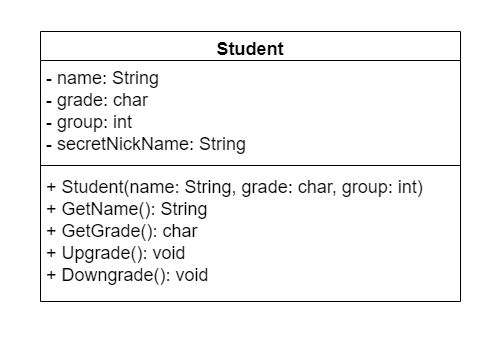

The diagram above was exported from draw.io. Its source (the exported page's mxGraphModel, read from the mxfile embedded in the PNG):
<mxGraphModel dx="1422" dy="774" grid="1" gridSize="10" guides="1" tooltips="1" connect="1" arrows="1" fold="1" page="1" pageScale="1" pageWidth="500" pageHeight="350" math="0" shadow="0">
  <root>
    <mxCell id="WIyWlLk6GJQsqaUBKTNV-0" />
    <mxCell id="WIyWlLk6GJQsqaUBKTNV-1" parent="WIyWlLk6GJQsqaUBKTNV-0" />
    <mxCell id="29fuSCLM17ofzD6bFqTW-0" value="Student" style="swimlane;fontStyle=1;align=center;verticalAlign=top;childLayout=stackLayout;horizontal=1;startSize=29;horizontalStack=0;resizeParent=1;resizeParentMax=0;resizeLast=0;collapsible=1;marginBottom=0;fontSize=18;" parent="WIyWlLk6GJQsqaUBKTNV-1" vertex="1">
      <mxGeometry x="40" y="31" width="420" height="270" as="geometry" />
    </mxCell>
    <mxCell id="29fuSCLM17ofzD6bFqTW-1" value="- name: String&#10;- grade: char&#10;- group: int&#10;- secretNickName: String" style="text;strokeColor=none;fillColor=none;align=left;verticalAlign=top;spacingLeft=4;spacingRight=4;overflow=hidden;rotatable=0;points=[[0,0.5],[1,0.5]];portConstraint=eastwest;fontSize=18;" parent="29fuSCLM17ofzD6bFqTW-0" vertex="1">
      <mxGeometry y="29" width="420" height="101" as="geometry" />
    </mxCell>
    <mxCell id="29fuSCLM17ofzD6bFqTW-2" value="" style="line;strokeWidth=1;fillColor=none;align=left;verticalAlign=middle;spacingTop=-1;spacingLeft=3;spacingRight=3;rotatable=0;labelPosition=right;points=[];portConstraint=eastwest;fontSize=18;" parent="29fuSCLM17ofzD6bFqTW-0" vertex="1">
      <mxGeometry y="130" width="420" height="8" as="geometry" />
    </mxCell>
    <mxCell id="29fuSCLM17ofzD6bFqTW-3" value="+ Student(name: String, grade: char, group: int)&#10;+ GetName(): String&#10;+ GetGrade(): char&#10;+ Upgrade(): void&#10;+ Downgrade(): void" style="text;strokeColor=none;fillColor=none;align=left;verticalAlign=top;spacingLeft=4;spacingRight=4;overflow=hidden;rotatable=0;points=[[0,0.5],[1,0.5]];portConstraint=eastwest;fontSize=18;" parent="29fuSCLM17ofzD6bFqTW-0" vertex="1">
      <mxGeometry y="138" width="420" height="132" as="geometry" />
    </mxCell>
  </root>
</mxGraphModel>